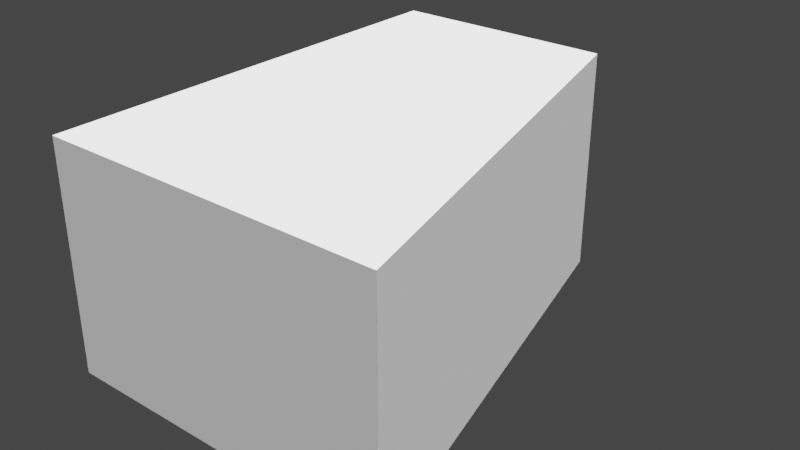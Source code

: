 # Source: Annotation_Dimension_Angle_01.blend  (saved by Blender 3.1.7; exported with 4.5.12 LTS)
import bpy
from mathutils import Matrix  # noqa: F401  (used for matrix-valued properties, if any)

bpy.ops.wm.read_factory_settings(use_empty=True)
scene = bpy.context.scene
scene.name = 'Scene'

# ---- collections
col_ifcproject_my_project = bpy.data.collections.new('IfcProject/My Project'); scene.collection.children.link(col_ifcproject_my_project)
col_ifcsite_my_site = bpy.data.collections.new('IfcSite/My Site'); col_ifcproject_my_project.children.link(col_ifcsite_my_site)
col_ifcbuilding_my_building = bpy.data.collections.new('IfcBuilding/My Building'); col_ifcsite_my_site.children.link(col_ifcbuilding_my_building)
col_ifcbuildingstorey_my_storey = bpy.data.collections.new('IfcBuildingStorey/My Storey'); col_ifcbuilding_my_building.children.link(col_ifcbuildingstorey_my_storey)
col_views = bpy.data.collections.new('Views'); col_ifcproject_my_project.children.link(col_views)
col_ifcgroup_plan_view = bpy.data.collections.new('IfcGroup/PLAN_VIEW'); col_views.children.link(col_ifcgroup_plan_view)
col_types = bpy.data.collections.new('Types'); col_ifcproject_my_project.children.link(col_types)
col_ifcopeningelements = bpy.data.collections.new('IfcOpeningElements'); col_ifcproject_my_project.children.link(col_ifcopeningelements)
col_structuralitems = bpy.data.collections.new('StructuralItems'); col_ifcproject_my_project.children.link(col_structuralitems)
col_members = bpy.data.collections.new('Members'); col_structuralitems.children.link(col_members)
col_connections = bpy.data.collections.new('Connections'); col_structuralitems.children.link(col_connections)

# ---- world
world_world = bpy.data.worlds.new('World'); scene.world = world_world
world_world.use_nodes = True; world_world.node_tree.nodes.clear()
_N = world_world.node_tree.nodes; _L = world_world.node_tree.links
n0 = _N.new('ShaderNodeOutputWorld'); n0.name = 'World Output'; n0.location = (300, 300)
n1 = _N.new('ShaderNodeBackground'); n1.name = 'Background'; n1.location = (10, 300)
n1.inputs[0].default_value = (0.05088, 0.05088, 0.05088, 1.0)
_L.new(n1.outputs[0], n0.inputs[0])
n0.is_active_output = True
world_world.color = (0.05088, 0.05088, 0.05088)
world_world.use_sun_shadow = False
world_world.sun_shadow_jitter_overblur = 0.0

# ---- cameras
cam_24_340 = bpy.data.cameras.new('24/340')
cam_24_340.type = 'ORTHO'
cam_24_340.clip_end = 10.0
cam_24_340.ortho_scale = 2.0

# ---- lights
light_sun = bpy.data.lights.new('Sun', 'SUN')
light_sun.transmission_factor = 0.0
light_sun.angle = 0.0
light_sun.energy = 5.0
light_sun.shadow_soft_size = 0.0381
light_sun.shadow_cascade_max_distance = 30.48
light_sun.shadow_cascade_exponent = 1.0
light_sun.shadow_cascade_fade = 0.0

# ---- meshes
me_24_551 = bpy.data.meshes.new('24/551')
me_24_551.from_pydata([(-0.3048, 0.9144, -0.3048), (0.3048, 0.9144, -0.3048), (0.6096, -0.3048, -0.3048), (-0.3048, -0.3048, -0.3048), (-0.3048, -0.3048, 0.3048), (-0.3048, 0.9144, 0.3048), (0.3048, 0.9144, 0.3048), (0.6096, -0.3048, 0.3048)], [], [(4, 3, 2, 7), (1, 2, 3, 0), (0, 5, 6, 1), (2, 1, 6, 7), (5, 4, 7, 6), (5, 0, 3, 4)])
me_24_551.use_remesh_fix_poles = True
me_24_551.use_remesh_preserve_attributes = False
me_24_551.update()
me_30_564 = bpy.data.meshes.new('30/564')
me_30_564.from_pydata([(-0.3048, 1.219, 0.0), (-0.9144, 0.0, 0.0), (0.0, 0.0, 0.0)], [(1, 2), (2, 0)], [])
me_30_564.use_remesh_fix_poles = True
me_30_564.use_remesh_preserve_attributes = False
me_30_564.update()

# ---- objects
ob_sun = bpy.data.objects.new('Sun', light_sun)
ob_sun_001 = bpy.data.objects.new('Sun.001', light_sun)
ob_ifcproject_my_project = bpy.data.objects.new('IfcProject/My Project', None)
ob_ifcsite_my_site = bpy.data.objects.new('IfcSite/My Site', None)
ob_ifcbuilding_my_building = bpy.data.objects.new('IfcBuilding/My Building', None)
ob_ifcwall_cube = bpy.data.objects.new('IfcWall/Cube', me_24_551)
ob_ifcbuildingstorey_my_storey = bpy.data.objects.new('IfcBuildingStorey/My Storey', None)
ob_ifcannotation_plan_view = bpy.data.objects.new('IfcAnnotation/PLAN_VIEW', cam_24_340)
ob_ifcannotation_angle = bpy.data.objects.new('IfcAnnotation/ANGLE', me_30_564)

# ---- transforms, parenting, visibility, modifiers, constraints
ob_sun.location = (-6.096, -6.096, 6.096)
ob_sun.rotation_euler = (0.0, 0.3491, -2.379)
ob_sun_001.location = (6.096, 6.096, 6.096)
ob_sun_001.rotation_euler = (0.0, 0.3491, 0.7854)
ob_ifcproject_my_project.location = (0.0, 0.0, 0.0)
ob_ifcsite_my_site.location = (0.0, 0.0, 0.0)
ob_ifcbuilding_my_building.location = (0.0, 0.0, 0.0)
ob_ifcwall_cube.location = (0.3048, 0.3048, 0.3048)
ob_ifcbuildingstorey_my_storey.location = (0.0, 0.0, 0.0)
ob_ifcannotation_plan_view.location = (0.6096, 0.6096, 0.9144)
ob_ifcannotation_angle.location = (0.9144, 0.0, 0.6096)

# ---- collection membership
scene.collection.objects.link(ob_sun)
scene.collection.objects.link(ob_sun_001)
col_ifcproject_my_project.objects.link(ob_ifcproject_my_project)
col_ifcsite_my_site.objects.link(ob_ifcsite_my_site)
col_ifcbuilding_my_building.objects.link(ob_ifcbuilding_my_building)
col_ifcbuildingstorey_my_storey.objects.link(ob_ifcwall_cube)
col_ifcbuildingstorey_my_storey.objects.link(ob_ifcbuildingstorey_my_storey)
col_ifcgroup_plan_view.objects.link(ob_ifcannotation_plan_view)
col_ifcgroup_plan_view.objects.link(ob_ifcannotation_angle)

# ---- scene / render settings (as saved in the file)
scene.frame_start = 1; scene.frame_end = 250; scene.frame_set(1)
scene.render.engine = 'BLENDER_EEVEE_NEXT'
scene.cycles.use_denoising = False
scene.cycles.sampling_pattern = 'TABULATED_SOBOL'
scene.cycles.use_light_tree = False
scene.view_settings.view_transform = 'Filmic'
bpy.context.view_layer.update()

# ---- added for rendering (the .blend has no active camera): camera
cam_auto = bpy.data.cameras.new('AutoCamera')
cam_auto.lens = 50.0
cam_auto.sensor_width = 36.0
cam_auto.clip_end = 1000.0
ob_auto_camera = bpy.data.objects.new('AutoCamera', cam_auto)
scene.collection.objects.link(ob_auto_camera)
ob_auto_camera.location = (1.97586, -1.21279, 1.51973)
ob_auto_camera.rotation_euler = (1.09748, -7.21219e-08, 0.694738)
scene.camera = ob_auto_camera
bpy.context.view_layer.update()
